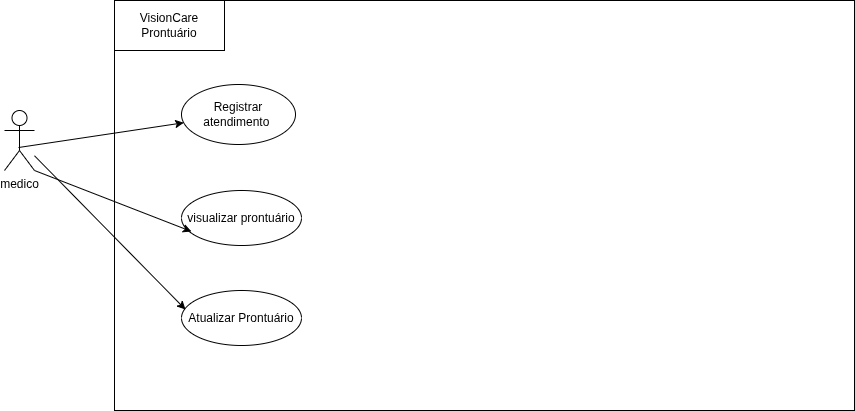

The diagram above was exported from draw.io. Its source (the exported page's mxGraphModel, read from the mxfile embedded in the PNG):
<mxGraphModel dx="1653" dy="784" grid="1" gridSize="10" guides="1" tooltips="1" connect="1" arrows="1" fold="1" page="1" pageScale="1" pageWidth="827" pageHeight="1169" math="0" shadow="0">
  <root>
    <mxCell id="0" />
    <mxCell id="1" parent="0" />
    <mxCell id="frePDfYjq6kIMdnJRrVT-1" connectable="0" parent="1" style="group" value="" vertex="1">
      <mxGeometry height="410" width="850" x="130" y="150" as="geometry" />
    </mxCell>
    <mxCell id="frePDfYjq6kIMdnJRrVT-2" parent="frePDfYjq6kIMdnJRrVT-1" style="rounded=0;whiteSpace=wrap;html=1;" value="" vertex="1">
      <mxGeometry height="410" width="740" x="110" as="geometry" />
    </mxCell>
    <mxCell id="frePDfYjq6kIMdnJRrVT-3" parent="frePDfYjq6kIMdnJRrVT-1" style="shape=umlActor;verticalLabelPosition=bottom;verticalAlign=top;html=1;outlineConnect=0;" value="medico" vertex="1">
      <mxGeometry height="60" width="30" y="110" as="geometry" />
    </mxCell>
    <mxCell id="frePDfYjq6kIMdnJRrVT-4" parent="frePDfYjq6kIMdnJRrVT-1" style="ellipse;whiteSpace=wrap;html=1;" value="Registrar atendimento&amp;nbsp;" vertex="1">
      <mxGeometry height="60" width="114" x="177" y="84" as="geometry" />
    </mxCell>
    <mxCell id="frePDfYjq6kIMdnJRrVT-5" edge="1" parent="frePDfYjq6kIMdnJRrVT-1" source="frePDfYjq6kIMdnJRrVT-3" style="endArrow=classic;html=1;rounded=0;exitX=0.467;exitY=0.617;exitDx=0;exitDy=0;exitPerimeter=0;" target="frePDfYjq6kIMdnJRrVT-4" value="">
      <mxGeometry height="50" relative="1" width="50" as="geometry">
        <mxPoint x="70" y="140" as="sourcePoint" />
        <mxPoint x="190" y="160" as="targetPoint" />
      </mxGeometry>
    </mxCell>
    <mxCell id="frePDfYjq6kIMdnJRrVT-10" parent="frePDfYjq6kIMdnJRrVT-1" style="html=1;whiteSpace=wrap;" value="VisionCare&lt;div&gt;Prontuário&lt;/div&gt;" vertex="1">
      <mxGeometry height="50" width="110" x="110" as="geometry" />
    </mxCell>
    <mxCell id="frePDfYjq6kIMdnJRrVT-22" parent="frePDfYjq6kIMdnJRrVT-1" style="ellipse;whiteSpace=wrap;html=1;" value="visualizar prontuário" vertex="1">
      <mxGeometry height="55" width="120" x="177" y="190" as="geometry" />
    </mxCell>
    <mxCell id="frePDfYjq6kIMdnJRrVT-23" parent="frePDfYjq6kIMdnJRrVT-1" style="ellipse;whiteSpace=wrap;html=1;" value="Atualizar Prontuário" vertex="1">
      <mxGeometry height="55" width="120" x="177" y="290" as="geometry" />
    </mxCell>
    <mxCell id="frePDfYjq6kIMdnJRrVT-24" edge="1" parent="frePDfYjq6kIMdnJRrVT-1" source="frePDfYjq6kIMdnJRrVT-3" style="endArrow=classic;html=1;rounded=0;entryX=0.083;entryY=0.745;entryDx=0;entryDy=0;entryPerimeter=0;exitX=1;exitY=1;exitDx=0;exitDy=0;exitPerimeter=0;" target="frePDfYjq6kIMdnJRrVT-22" value="">
      <mxGeometry height="50" relative="1" width="50" as="geometry">
        <mxPoint x="60" y="190" as="sourcePoint" />
        <mxPoint x="110" y="140" as="targetPoint" />
      </mxGeometry>
    </mxCell>
    <mxCell id="frePDfYjq6kIMdnJRrVT-25" edge="1" parent="frePDfYjq6kIMdnJRrVT-1" source="frePDfYjq6kIMdnJRrVT-3" style="endArrow=classic;html=1;rounded=0;entryX=0.033;entryY=0.345;entryDx=0;entryDy=0;entryPerimeter=0;" target="frePDfYjq6kIMdnJRrVT-23" value="">
      <mxGeometry height="50" relative="1" width="50" as="geometry">
        <mxPoint x="70" y="250" as="sourcePoint" />
        <mxPoint x="227" y="311" as="targetPoint" />
      </mxGeometry>
    </mxCell>
  </root>
</mxGraphModel>